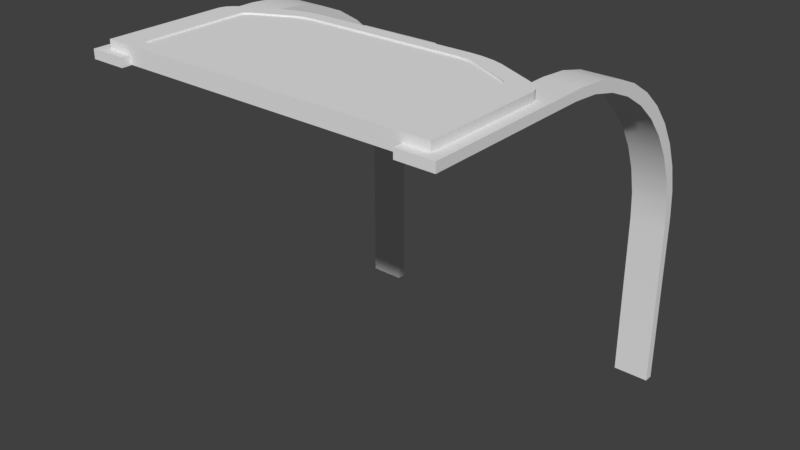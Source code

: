 # Source: GHEshuttleSeats.blend  (saved by Blender 2.78.0; exported with 4.5.12 LTS)
import bpy
from mathutils import Matrix  # noqa: F401  (used for matrix-valued properties, if any)

bpy.ops.wm.read_factory_settings(use_empty=True)
scene = bpy.context.scene
scene.name = 'Scene'

# ---- collections
col_collection_1 = bpy.data.collections.new('Collection 1'); scene.collection.children.link(col_collection_1)

# ---- materials (node trees are filled in below, after node groups)
mat_material = bpy.data.materials.new('Material')
mat_material.alpha_threshold = 0.0
mat_material.use_transparent_shadow = False
mat_material.roughness = 0.5
mat_material.line_color = (0.0, 0.0, 0.0, 1.0)

# ---- material node trees

# ---- world
world_world = bpy.data.worlds.new('World'); scene.world = world_world
world_world.color = (0.05088, 0.05088, 0.05088)
world_world.use_sun_shadow = False
world_world.sun_shadow_jitter_overblur = 0.0
world_world.cycles.sampling_method = 'MANUAL'

# ---- meshes
me_cube_003 = bpy.data.meshes.new('Cube.003')
me_cube_003.from_pydata([(-0.25, -0.25, -0.25), (-0.21, -0.21, 0.25), (0.25, -0.25, -0.25), (0.21, -0.21, 0.25), (0.2288, 0.1712, -0.25), (0.25, 0.12, -0.25), (0.2394, 0.1566, -0.25), (0.2472, 0.1378, -0.25), (0.21, 0.1168, 0.25), (0.1983, 0.1452, 0.25), (0.2084, 0.1269, 0.25), (0.2042, 0.1369, 0.25), (0.07049, 0.25, -0.2005), (0.1712, 0.2288, -0.25), (0.1378, 0.2472, -0.25), (0.1566, 0.2394, -0.25), (0.1452, 0.1983, 0.25), (0.1168, 0.21, 0.25), (0.1369, 0.2042, 0.25), (0.1269, 0.2084, 0.25), (-0.1712, 0.2288, -0.25), (-0.07049, 0.25, -0.2005), (-0.1566, 0.2394, -0.25), (-0.1378, 0.2472, -0.25), (-0.1168, 0.21, 0.25), (-0.1452, 0.1983, 0.25), (-0.1269, 0.2084, 0.25), (-0.1369, 0.2042, 0.25), (-0.25, 0.12, -0.25), (-0.2288, 0.1712, -0.25), (-0.2472, 0.1378, -0.25), (-0.2394, 0.1566, -0.25), (-0.1983, 0.1452, 0.25), (-0.21, 0.1168, 0.25), (-0.2042, 0.1369, 0.25), (-0.2084, 0.1269, 0.25), (0.25, -0.25, 0.25), (-0.25, -0.25, 0.25), (0.2472, 0.1378, 0.25), (0.25, 0.12, 0.25), (0.2394, 0.1566, 0.25), (0.2288, 0.1712, 0.25), (0.07049, 0.25, 0.2005), (0.1378, 0.2472, 0.25), (0.1566, 0.2394, 0.25), (0.1712, 0.2288, 0.25), (-0.1378, 0.2472, 0.25), (-0.07049, 0.25, 0.2005), (-0.1566, 0.2394, 0.25), (-0.1712, 0.2288, 0.25), (-0.25, 0.12, 0.25), (-0.2472, 0.1378, 0.25), (-0.2394, 0.1566, 0.25), (-0.2288, 0.1712, 0.25), (0.21, -0.21, 0.2), (-0.21, -0.21, 0.2), (0.2084, 0.1269, 0.2), (0.21, 0.1168, 0.2), (0.2042, 0.1369, 0.2), (0.1983, 0.1452, 0.2), (0.1168, 0.21, 0.2), (0.1269, 0.2084, 0.2), (0.1369, 0.2042, 0.2), (0.1452, 0.1983, 0.2), (-0.1269, 0.2084, 0.2), (-0.1168, 0.21, 0.2), (-0.1369, 0.2042, 0.2), (-0.1452, 0.1983, 0.2), (-0.21, 0.1168, 0.2), (-0.2084, 0.1269, 0.2), (-0.2042, 0.1369, 0.2), (-0.1983, 0.1452, 0.2), (0.12, 0.25, -0.25), (0.12, 0.25, 0.25), (-0.12, 0.25, 0.25), (-0.12, 0.25, -0.25), (0.05639, 0.2778, -0.1604), (0.05639, 0.2778, 0.1604), (-0.05639, 0.2778, 0.1604), (-0.05639, 0.2778, -0.1604), (-0.25, -0.25, -0.25), (-0.25, -0.25, -0.25), (-0.25, -0.25, 0.25), (-0.25, -0.25, 0.25), (0.25, -0.25, 0.25), (0.25, -0.25, 0.25), (0.25, -0.25, -0.25), (0.25, -0.25, -0.25), (0.2472, 0.1378, 0.25), (0.25, 0.12, 0.25), (0.25, 0.12, -0.25), (0.2472, 0.1378, -0.25), (0.2394, 0.1566, 0.25), (0.2394, 0.1566, -0.25), (0.2288, 0.1712, 0.25), (0.2288, 0.1712, -0.25), (0.1378, 0.2472, -0.25), (0.12, 0.25, -0.25), (0.12, 0.25, 0.25), (0.1378, 0.2472, 0.25), (0.1566, 0.2394, -0.25), (0.1566, 0.2394, 0.25), (0.1712, 0.2288, -0.25), (0.1712, 0.2288, 0.25), (-0.1378, 0.2472, 0.25), (-0.12, 0.25, 0.25), (-0.12, 0.25, -0.25), (-0.1378, 0.2472, -0.25), (-0.1566, 0.2394, 0.25), (-0.1566, 0.2394, -0.25), (-0.1712, 0.2288, 0.25), (-0.1712, 0.2288, -0.25), (-0.2472, 0.1378, -0.25), (-0.25, 0.12, -0.25), (-0.25, 0.12, 0.25), (-0.2472, 0.1378, 0.25), (-0.2394, 0.1566, -0.25), (-0.2394, 0.1566, 0.25), (-0.2288, 0.1712, -0.25), (-0.2288, 0.1712, 0.25), (0.21, -0.21, 0.25), (0.21, -0.21, 0.25), (-0.21, -0.21, 0.25), (-0.21, -0.21, 0.25), (0.2084, 0.1269, 0.25), (0.21, 0.1168, 0.25), (0.2042, 0.1369, 0.25), (0.1983, 0.1452, 0.25), (0.1168, 0.21, 0.25), (0.1269, 0.2084, 0.25), (0.1369, 0.2042, 0.25), (0.1452, 0.1983, 0.25), (-0.1269, 0.2084, 0.25), (-0.1168, 0.21, 0.25), (-0.1369, 0.2042, 0.25), (-0.1452, 0.1983, 0.25), (-0.21, 0.1168, 0.25), (-0.2084, 0.1269, 0.25), (-0.2042, 0.1369, 0.25), (-0.1983, 0.1452, 0.25), (0.21, -0.21, 0.2), (0.21, -0.21, 0.2), (-0.21, -0.21, 0.2), (-0.21, -0.21, 0.2), (0.2084, 0.1269, 0.2), (0.21, 0.1168, 0.2), (0.2042, 0.1369, 0.2), (0.1983, 0.1452, 0.2), (0.1168, 0.21, 0.2), (0.1269, 0.2084, 0.2), (0.1369, 0.2042, 0.2), (0.1452, 0.1983, 0.2), (-0.1269, 0.2084, 0.2), (-0.1168, 0.21, 0.2), (-0.1369, 0.2042, 0.2), (-0.1452, 0.1983, 0.2), (-0.21, 0.1168, 0.2), (-0.2084, 0.1269, 0.2), (-0.2042, 0.1369, 0.2), (-0.1983, 0.1452, 0.2), (0.07049, 0.25, -0.2005), (0.07049, 0.25, -0.2005), (0.07049, 0.25, 0.2005), (0.07049, 0.25, 0.2005), (-0.07049, 0.25, 0.2005), (-0.07049, 0.25, 0.2005), (-0.07049, 0.25, -0.2005), (-0.07049, 0.25, -0.2005), (0.05639, 0.2778, -0.1604), (0.05639, 0.2778, -0.1604), (0.05639, 0.2778, 0.1604), (0.05639, 0.2778, 0.1604), (-0.05639, 0.2778, 0.1604), (-0.05639, 0.2778, 0.1604), (-0.05639, 0.2778, -0.1604), (-0.05639, 0.2778, -0.1604)], [], [(86, 84, 82, 80), (129, 128, 148, 149), (113, 112, 116, 118, 111, 109, 107, 75, 97, 96, 100, 102, 95, 93, 91, 5, 87, 81), (0, 83, 114, 28), (89, 90, 7, 88), (88, 7, 6, 92), (92, 6, 4, 94), (90, 89, 85, 2), (72, 98, 99, 14), (14, 99, 101, 15), (15, 101, 103, 13), (94, 4, 13, 103), (105, 106, 23, 104), (104, 23, 22, 108), (108, 22, 20, 110), (165, 163, 171, 173), (28, 114, 115, 30), (30, 115, 117, 31), (31, 117, 119, 29), (110, 20, 29, 119), (120, 122, 37, 36), (124, 125, 39, 38), (126, 124, 38, 40), (127, 126, 40, 41), (125, 120, 36, 39), (17, 19, 43, 73), (19, 130, 44, 43), (130, 131, 45, 44), (131, 127, 41, 45), (132, 133, 74, 46), (134, 132, 46, 48), (135, 134, 48, 49), (133, 17, 73, 74), (136, 137, 51, 50), (137, 138, 52, 51), (138, 139, 53, 52), (139, 135, 49, 53), (122, 136, 50, 37), (145, 144, 146, 147, 151, 150, 61, 60, 153, 152, 154, 155, 159, 158, 157, 156, 142, 140), (35, 33, 68, 69), (18, 129, 149, 62), (34, 35, 69, 70), (16, 18, 62, 63), (123, 121, 141, 143), (32, 34, 70, 71), (9, 16, 63, 59), (8, 10, 56, 57), (25, 32, 71, 67), (24, 26, 64, 65), (10, 11, 58, 56), (33, 1, 55, 68), (26, 27, 66, 64), (11, 9, 59, 58), (27, 25, 67, 66), (3, 8, 57, 54), (128, 24, 65, 148), (160, 162, 98, 72), (164, 166, 106, 105), (166, 160, 72, 106), (162, 164, 105, 98), (174, 172, 170, 168), (167, 47, 78, 175), (161, 21, 79, 169), (42, 12, 76, 77)])
me_cube_003.polygons.foreach_set('use_smooth', [True] * 64)
me_cube_003.use_remesh_preserve_volume = False
me_cube_003.use_remesh_preserve_attributes = False
me_cube_003.use_mirror_vertex_groups = False
me_cube_003.update()
me_cube_002 = bpy.data.meshes.new('Cube.002')
me_cube_002.from_pydata([(1.0, 1.0, -1.0), (0.8, 1.0, -1.0), (1.0, -1.0, 1.0), (0.8, -1.0, 1.0), (1.0, 1.0, 0.0), (1.0, -5.364e-07, 1.0), (1.0, 0.9877, 0.1564), (1.0, 0.9511, 0.309), (1.0, 0.891, 0.454), (1.0, 0.809, 0.5878), (1.0, 0.7071, 0.7071), (1.0, 0.5878, 0.809), (1.0, 0.454, 0.891), (1.0, 0.309, 0.9511), (1.0, 0.1564, 0.9877), (0.8, 0.0, 1.0), (0.8, 1.0, 0.0), (0.8, 0.1564, 0.9877), (0.8, 0.309, 0.9511), (0.8, 0.454, 0.891), (0.8, 0.5878, 0.809), (0.8, 0.7071, 0.7071), (0.8, 0.809, 0.5878), (0.8, 0.891, 0.454), (0.8, 0.9511, 0.309), (0.8, 0.9877, 0.1564), (0.8, -0.05031, 0.95), (1.0, -0.05031, 0.95), (1.0, 0.1061, 0.9377), (0.8, 0.1061, 0.9377), (1.0, -1.0, 0.95), (0.8, -1.0, 0.95), (1.0, 0.4037, 0.841), (0.8, 0.4037, 0.841), (1.0, 0.2587, 0.9011), (0.8, 0.2587, 0.9011), (0.8, 0.5375, 0.759), (1.0, 0.5375, 0.759), (1.0, 0.6568, 0.6571), (0.8, 0.6568, 0.6571), (1.0, 0.8407, 0.404), (0.8, 0.8407, 0.404), (1.0, 0.7587, 0.5378), (0.8, 0.7587, 0.5378), (0.8, 0.9008, 0.259), (1.0, 0.9008, 0.259), (0.8, 0.9374, 0.1064), (1.0, 0.9374, 0.1064), (0.8, 0.9497, -1.0), (1.0, 0.9497, -1.0), (0.8, 0.9497, -0.05), (1.0, 0.9497, -0.05), (1.0, 1.0, -1.0), (1.0, 1.0, -1.0), (0.8, 1.0, -1.0), (0.8, 1.0, -1.0), (1.0, -1.0, 0.95), (1.0, -1.0, 0.95), (1.0, -1.0, 1.0), (1.0, -1.0, 1.0), (0.8, 0.9497, -1.0), (0.8, 0.9497, -1.0), (0.8, -1.0, 0.95), (0.8, -1.0, 0.95), (0.8, -1.0, 1.0), (0.8, -1.0, 1.0), (1.0, 0.9877, 0.1564), (1.0, 1.0, 0.0), (0.8, 1.0, 0.0), (0.8, 0.9877, 0.1564), (1.0, 0.9511, 0.309), (0.8, 0.9511, 0.309), (1.0, 0.891, 0.454), (0.8, 0.891, 0.454), (1.0, 0.809, 0.5878), (0.8, 0.809, 0.5878), (1.0, 0.7071, 0.7071), (0.8, 0.7071, 0.7071), (1.0, 0.5878, 0.809), (0.8, 0.5878, 0.809), (1.0, 0.454, 0.891), (0.8, 0.454, 0.891), (1.0, 0.309, 0.9511), (0.8, 0.309, 0.9511), (1.0, 0.1564, 0.9877), (0.8, 0.1564, 0.9877), (1.0, -5.364e-07, 1.0), (0.8, 0.0, 1.0), (0.8, 0.1061, 0.9377), (0.8, -0.05031, 0.95), (1.0, 0.1061, 0.9377), (1.0, -0.05031, 0.95), (0.8, 0.4037, 0.841), (0.8, 0.5375, 0.759), (1.0, 0.4037, 0.841), (1.0, 0.2587, 0.9011), (0.8, 0.2587, 0.9011), (1.0, 0.6568, 0.6571), (1.0, 0.5375, 0.759), (0.8, 0.6568, 0.6571), (0.8, 0.7587, 0.5378), (1.0, 0.8407, 0.404), (1.0, 0.7587, 0.5378), (0.8, 0.8407, 0.404), (0.8, 0.9374, 0.1064), (0.8, 0.9008, 0.259), (1.0, 0.9374, 0.1064), (1.0, 0.9008, 0.259), (0.8, 0.9497, -0.05), (1.0, 0.9497, -1.0), (1.0, 0.9497, -1.0), (1.0, 0.9497, -0.05)], [], [(52, 109, 60, 54), (5, 87, 65, 59), (53, 67, 66, 70, 72, 74, 76, 78, 80, 82, 84, 86, 58, 56, 91, 90, 95, 94, 98, 97, 102, 101, 107, 106, 111, 110), (4, 68, 69, 6), (6, 69, 71, 7), (7, 71, 73, 8), (8, 73, 75, 9), (9, 75, 77, 10), (10, 77, 79, 11), (11, 79, 81, 12), (12, 81, 83, 13), (13, 83, 85, 14), (14, 85, 87, 5), (4, 0, 55, 68), (45, 105, 104, 47), (47, 104, 50, 51), (26, 27, 57, 63), (40, 103, 105, 45), (42, 43, 103, 40), (37, 36, 99, 38), (61, 108, 46, 44, 41, 100, 39, 93, 92, 96, 88, 89, 62, 64, 15, 17, 18, 19, 20, 21, 22, 23, 24, 25, 16, 1), (38, 99, 43, 42), (51, 50, 48, 49), (27, 26, 29, 28), (32, 33, 36, 37), (31, 30, 2, 3), (28, 29, 35, 34), (34, 35, 33, 32)])
me_cube_002.polygons.foreach_set('use_smooth', [True] * 28)
me_cube_002.materials.append(mat_material)
me_cube_002.use_remesh_preserve_volume = False
me_cube_002.use_remesh_preserve_attributes = False
me_cube_002.use_mirror_vertex_groups = False
me_cube_002.update()
me_cube = bpy.data.meshes.new('Cube')
me_cube.from_pydata([(1.0, 1.0, -1.0), (0.8, 1.0, -1.0), (1.0, -1.0, 1.0), (0.8, -1.0, 1.0), (1.0, 1.0, 0.0), (1.0, -5.364e-07, 1.0), (1.0, 0.9877, 0.1564), (1.0, 0.9511, 0.309), (1.0, 0.891, 0.454), (1.0, 0.809, 0.5878), (1.0, 0.7071, 0.7071), (1.0, 0.5878, 0.809), (1.0, 0.454, 0.891), (1.0, 0.309, 0.9511), (1.0, 0.1564, 0.9877), (0.8, 0.0, 1.0), (0.8, 1.0, 0.0), (0.8, 0.1564, 0.9877), (0.8, 0.309, 0.9511), (0.8, 0.454, 0.891), (0.8, 0.5878, 0.809), (0.8, 0.7071, 0.7071), (0.8, 0.809, 0.5878), (0.8, 0.891, 0.454), (0.8, 0.9511, 0.309), (0.8, 0.9877, 0.1564), (0.8, -0.05031, 0.95), (1.0, -0.05031, 0.95), (1.0, 0.1061, 0.9377), (0.8, 0.1061, 0.9377), (1.0, -1.0, 0.95), (0.8, -1.0, 0.95), (1.0, 0.4037, 0.841), (0.8, 0.4037, 0.841), (1.0, 0.2587, 0.9011), (0.8, 0.2587, 0.9011), (0.8, 0.5375, 0.759), (1.0, 0.5375, 0.759), (1.0, 0.6568, 0.6571), (0.8, 0.6568, 0.6571), (1.0, 0.8407, 0.404), (0.8, 0.8407, 0.404), (1.0, 0.7587, 0.5378), (0.8, 0.7587, 0.5378), (0.8, 0.9008, 0.259), (1.0, 0.9008, 0.259), (0.8, 0.9374, 0.1064), (1.0, 0.9374, 0.1064), (0.8, 0.9497, -1.0), (1.0, 0.9497, -1.0), (0.8, 0.9497, -0.05), (1.0, 0.9497, -0.05), (1.0, 1.0, -1.0), (1.0, 1.0, -1.0), (0.8, 1.0, -1.0), (0.8, 1.0, -1.0), (1.0, -1.0, 0.95), (1.0, -1.0, 0.95), (1.0, -1.0, 1.0), (1.0, -1.0, 1.0), (0.8, 0.9497, -1.0), (0.8, 0.9497, -1.0), (0.8, -1.0, 0.95), (0.8, -1.0, 0.95), (0.8, -1.0, 1.0), (0.8, -1.0, 1.0), (1.0, 0.9877, 0.1564), (1.0, 1.0, 0.0), (0.8, 1.0, 0.0), (0.8, 0.9877, 0.1564), (1.0, 0.9511, 0.309), (0.8, 0.9511, 0.309), (1.0, 0.891, 0.454), (0.8, 0.891, 0.454), (1.0, 0.809, 0.5878), (0.8, 0.809, 0.5878), (1.0, 0.7071, 0.7071), (0.8, 0.7071, 0.7071), (1.0, 0.5878, 0.809), (0.8, 0.5878, 0.809), (1.0, 0.454, 0.891), (0.8, 0.454, 0.891), (1.0, 0.309, 0.9511), (0.8, 0.309, 0.9511), (1.0, 0.1564, 0.9877), (0.8, 0.1564, 0.9877), (1.0, -5.364e-07, 1.0), (0.8, 0.0, 1.0), (0.8, 0.1061, 0.9377), (0.8, -0.05031, 0.95), (1.0, 0.1061, 0.9377), (1.0, -0.05031, 0.95), (0.8, 0.4037, 0.841), (0.8, 0.5375, 0.759), (1.0, 0.4037, 0.841), (1.0, 0.2587, 0.9011), (0.8, 0.2587, 0.9011), (1.0, 0.6568, 0.6571), (1.0, 0.5375, 0.759), (0.8, 0.6568, 0.6571), (0.8, 0.7587, 0.5378), (1.0, 0.8407, 0.404), (1.0, 0.7587, 0.5378), (0.8, 0.8407, 0.404), (0.8, 0.9374, 0.1064), (0.8, 0.9008, 0.259), (1.0, 0.9374, 0.1064), (1.0, 0.9008, 0.259), (0.8, 0.9497, -0.05), (1.0, 0.9497, -1.0), (1.0, 0.9497, -1.0), (1.0, 0.9497, -0.05)], [], [(52, 109, 60, 54), (5, 87, 65, 59), (53, 67, 66, 70, 72, 74, 76, 78, 80, 82, 84, 86, 58, 56, 91, 90, 95, 94, 98, 97, 102, 101, 107, 106, 111, 110), (4, 68, 69, 6), (6, 69, 71, 7), (7, 71, 73, 8), (8, 73, 75, 9), (9, 75, 77, 10), (10, 77, 79, 11), (11, 79, 81, 12), (12, 81, 83, 13), (13, 83, 85, 14), (14, 85, 87, 5), (4, 0, 55, 68), (45, 105, 104, 47), (47, 104, 50, 51), (26, 27, 57, 63), (40, 103, 105, 45), (42, 43, 103, 40), (37, 36, 99, 38), (61, 108, 46, 44, 41, 100, 39, 93, 92, 96, 88, 89, 62, 64, 15, 17, 18, 19, 20, 21, 22, 23, 24, 25, 16, 1), (38, 99, 43, 42), (51, 50, 48, 49), (27, 26, 29, 28), (32, 33, 36, 37), (31, 30, 2, 3), (28, 29, 35, 34), (34, 35, 33, 32)])
me_cube.polygons.foreach_set('use_smooth', [True] * 28)
me_cube.materials.append(mat_material)
me_cube.use_remesh_preserve_volume = False
me_cube.use_remesh_preserve_attributes = False
me_cube.use_mirror_vertex_groups = False
me_cube.update()

# ---- objects
ob_cube_002 = bpy.data.objects.new('Cube.002', me_cube_003)
ob_cube_001 = bpy.data.objects.new('Cube.001', me_cube_002)
ob_cube = bpy.data.objects.new('Cube', me_cube)

# ---- transforms, parenting, visibility, modifiers, constraints
ob_cube_002.location = (0.0, -0.5, 1.0)
ob_cube_002.scale = (3.75, 1.8, 0.185)
ob_cube_002.lineart.crease_threshold = 0.0
ob_cube_001.location = (-1.8, 0.0, 0.0)
ob_cube_001.lock_rotations_4d = False
ob_cube_001.empty_display_type = 'ARROWS'
ob_cube_001.lineart.crease_threshold = 0.0
ob_cube.location = (0.0, 0.0, 0.0)
ob_cube.lock_rotations_4d = False
ob_cube.empty_display_type = 'ARROWS'
ob_cube.lineart.crease_threshold = 0.0

# ---- collection membership
col_collection_1.objects.link(ob_cube_002)
col_collection_1.objects.link(ob_cube_001)
col_collection_1.objects.link(ob_cube)

# ---- scene / render settings (as saved in the file)
scene.frame_start = 1; scene.frame_end = 250; scene.frame_set(1)
scene.render.engine = 'BLENDER_EEVEE_NEXT'
scene.render.resolution_percentage = 50
scene.render.dither_intensity = 0.0
scene.cycles.use_denoising = False
scene.cycles.samples = 128
scene.cycles.sampling_pattern = 'TABULATED_SOBOL'
scene.cycles.light_sampling_threshold = 0.0
scene.cycles.use_adaptive_sampling = False
scene.cycles.use_light_tree = False
scene.cycles.blur_glossy = 0.0
scene.cycles.sample_clamp_indirect = 0.0
scene.view_settings.view_transform = 'Standard'
bpy.context.view_layer.update()

# ---- added for rendering (the .blend has no active camera and no usable light): camera, sun
cam_auto = bpy.data.cameras.new('AutoCamera')
cam_auto.lens = 50.0
cam_auto.sensor_width = 36.0
cam_auto.clip_end = 1000.0
ob_auto_camera = bpy.data.objects.new('AutoCamera', cam_auto)
scene.collection.objects.link(ob_auto_camera)
ob_auto_camera.location = (3.22997, -3.87596, 2.6071)
ob_auto_camera.rotation_euler = (1.09748, -7.21219e-08, 0.694738)
scene.camera = ob_auto_camera
light_auto_sun = bpy.data.lights.new('AutoSun', 'SUN')
light_auto_sun.energy = 3.0
light_auto_sun.angle = 0.0523599
ob_auto_sun = bpy.data.objects.new('AutoSun', light_auto_sun)
scene.collection.objects.link(ob_auto_sun)
ob_auto_sun.rotation_euler = (0.872665, 0.174533, 0.523599)
bpy.context.view_layer.update()
